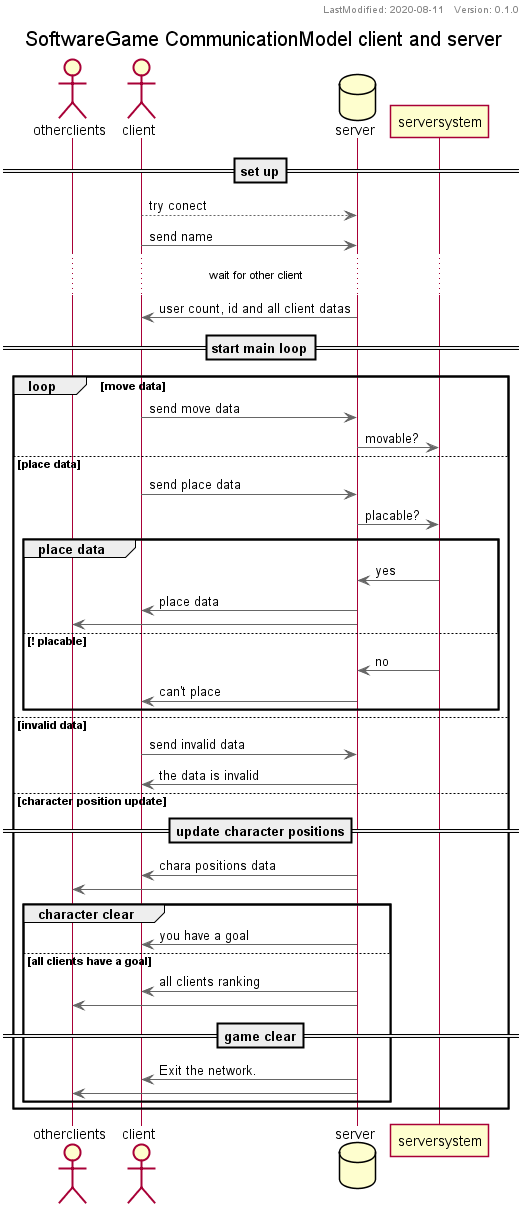

The diagram above was rendered by PlantUML. Its source (embedded in the PNG):
@startuml SG_CommunicationModel
!include IncludeFiles/Setting.pu
!define _VERSION_ 0.1.0
!define _FILE_CODE_ CommunicationModel client and server
!define _LAST_MODIFIED_ 2020-08-11
!include IncludeFiles/Layout.pu

actor otherclients
actor client
database server
participant serversystem

== set up== 

client --> server : try conect
client -> server : send name
... wait for other client ...
client <- server : user count, id and all client datas

== start main loop==

loop move data

client -> server : send move data
server -> serversystem : movable?
'server <- serversystem : return

else place data 

client -> server : send place data
server -> serversystem : placable?
    group place data
    
    server <- serversystem : yes
    client <- server : place data
    otherclients <- server
    
    else ! placable

    server <- serversystem : no

    client <- server : can't place

    end

else invalid data

client -> server : send invalid data
client <- server : the data is invalid

else character position update 
== update character positions==
client <- server : chara positions data
otherclients <- server
    group character clear

        client <- server : you have a goal

        else all clients have a goal

        client <- server : all clients ranking
        otherclients <- server

== game clear==

        client <- server : Exit the network.
        otherclients <- server

    end
end

@enduml